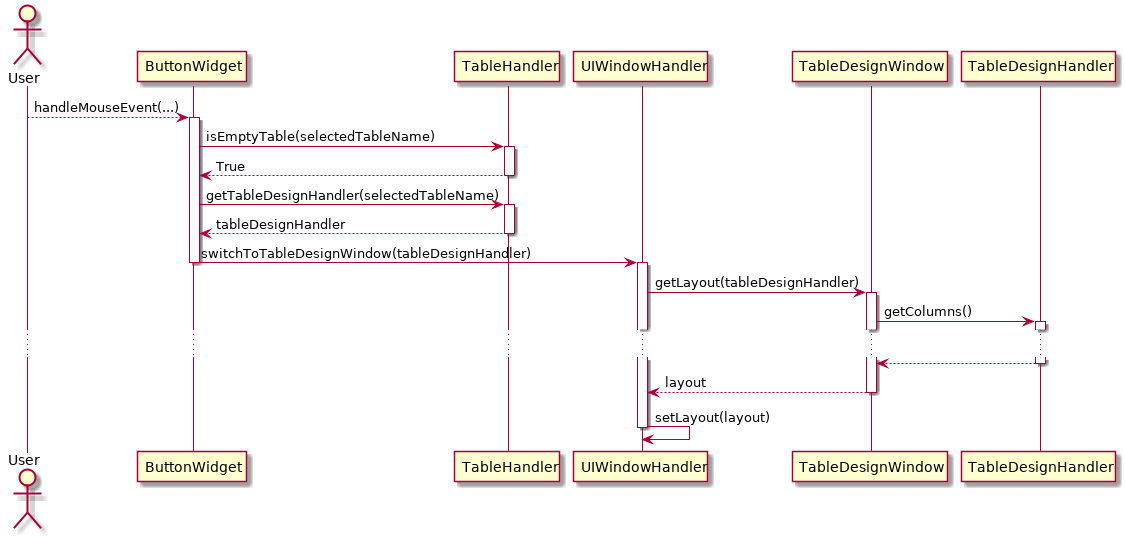

The diagram above was rendered by PlantUML. Its source (embedded in the PNG):
@startuml
Actor User
User --> ButtonWidget: handleMouseEvent(...)
activate ButtonWidget

ButtonWidget -> TableHandler: isEmptyTable(selectedTableName)
activate TableHandler
ButtonWidget <-- TableHandler: True
deactivate TableHandler
ButtonWidget -> TableHandler: getTableDesignHandler(selectedTableName)
activate TableHandler
ButtonWidget <-- TableHandler: tableDesignHandler
deactivate TableHandler
ButtonWidget -> UIWindowHandler: switchToTableDesignWindow(tableDesignHandler)
deactivate ButtonWidget
activate UIWindowHandler
UIWindowHandler -> TableDesignWindow: getLayout(tableDesignHandler)
activate TableDesignWindow
TableDesignWindow -> TableDesignHandler: getColumns()
activate TableDesignHandler
...
TableDesignWindow <-- TableDesignHandler:
deactivate TableDesignHandler
UIWindowHandler <-- TableDesignWindow: layout
deactivate TableDesignWindow
UIWindowHandler -> UIWindowHandler: setLayout(layout)
deactivate UIWindowHandler

@enduml